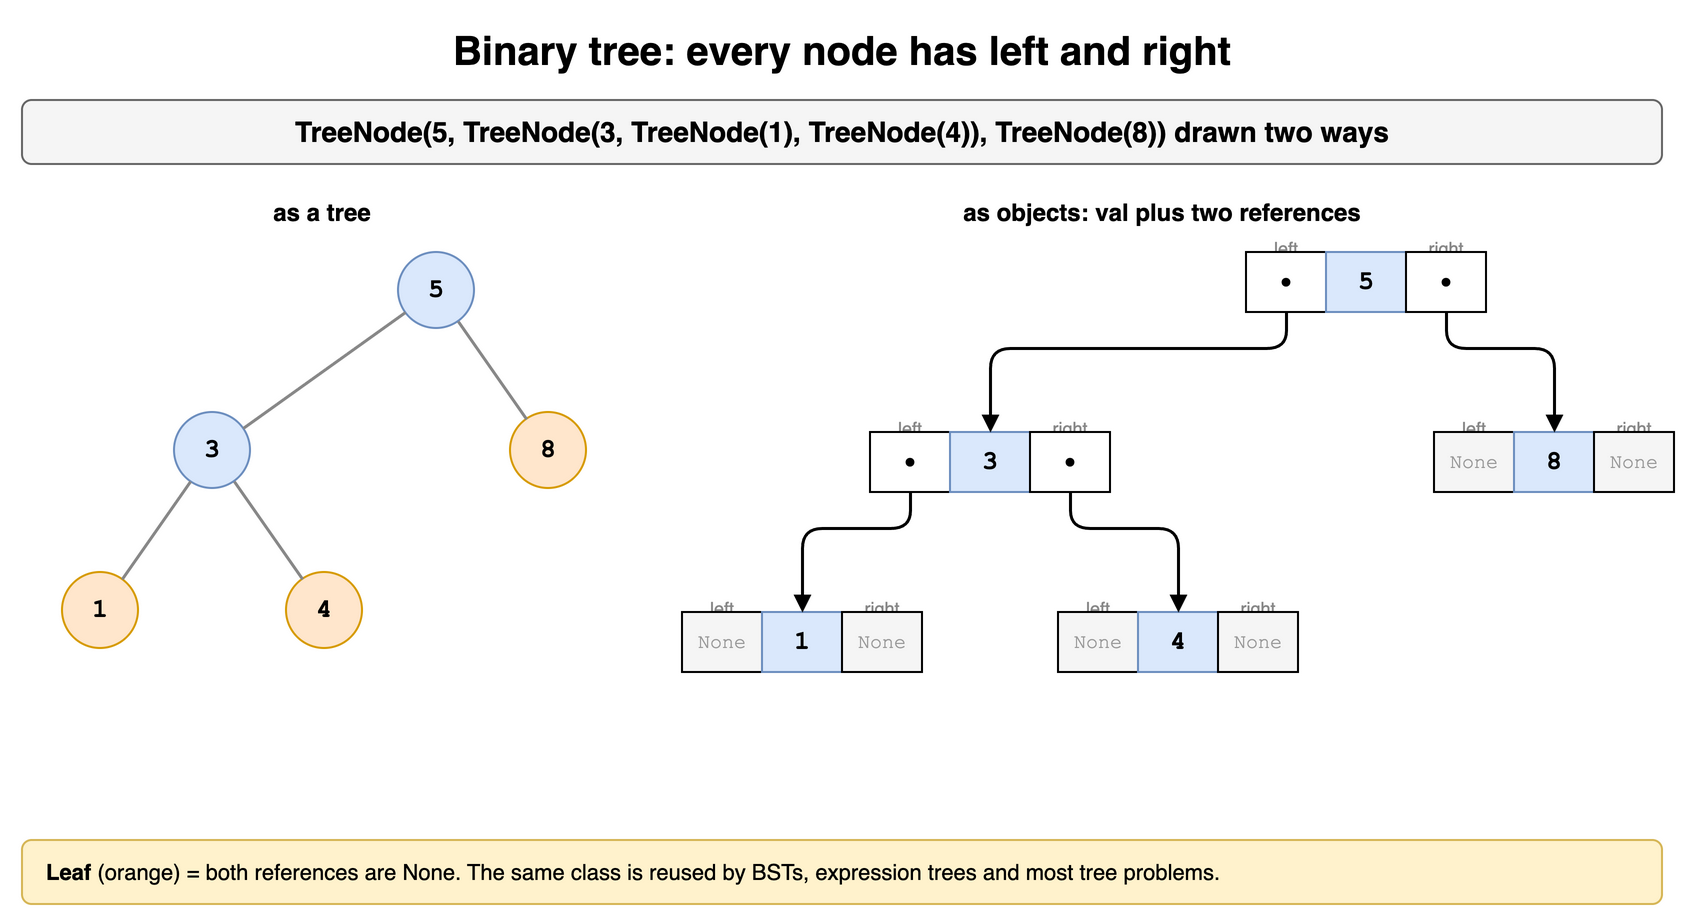

The diagram above was exported from draw.io. Its source (the exported page's mxGraphModel, read from the mxfile embedded in the PNG):
<mxGraphModel dx="900" dy="464" grid="1" gridSize="10" guides="1" tooltips="1" connect="1" arrows="1" fold="1" page="1" pageScale="1" pageWidth="900" pageHeight="464" math="0" shadow="0">
  <root>
    <mxCell id="0" />
    <mxCell id="1" parent="0" />
    <mxCell id="t2c1" value="Binary tree: every node has left and right" style="text;html=1;align=center;verticalAlign=middle;whiteSpace=wrap;fontSize=20;fontStyle=1;" vertex="1" parent="1">
      <mxGeometry x="40" y="10" width="820" height="30" as="geometry" />
    </mxCell>
    <mxCell id="t2c2" value="TreeNode(5, TreeNode(3, TreeNode(1), TreeNode(4)), TreeNode(8)) drawn two ways" style="rounded=1;whiteSpace=wrap;html=1;fillColor=#f5f5f5;strokeColor=#666666;fontStyle=1;fontSize=14;" vertex="1" parent="1">
      <mxGeometry x="40" y="50" width="820" height="32" as="geometry" />
    </mxCell>
    <mxCell id="t2c3" value="as a tree" style="text;html=1;align=center;verticalAlign=middle;whiteSpace=wrap;fontStyle=1;" vertex="1" parent="1">
      <mxGeometry x="40" y="96" width="300" height="20" as="geometry" />
    </mxCell>
    <mxCell id="t2c4" value="1" style="ellipse;whiteSpace=wrap;html=1;fontStyle=1;fontSize=13;fontFamily=Courier New;fillColor=#ffe6cc;strokeColor=#d79b00;" vertex="1" parent="1">
      <mxGeometry x="60.0" y="286.0" width="38" height="38" as="geometry" />
    </mxCell>
    <mxCell id="t2c5" value="3" style="ellipse;whiteSpace=wrap;html=1;fontStyle=1;fontSize=13;fontFamily=Courier New;fillColor=#dae8fc;strokeColor=#6c8ebf;" vertex="1" parent="1">
      <mxGeometry x="116.0" y="206.0" width="38" height="38" as="geometry" />
    </mxCell>
    <mxCell id="t2c6" value="4" style="ellipse;whiteSpace=wrap;html=1;fontStyle=1;fontSize=13;fontFamily=Courier New;fillColor=#ffe6cc;strokeColor=#d79b00;" vertex="1" parent="1">
      <mxGeometry x="172.0" y="286.0" width="38" height="38" as="geometry" />
    </mxCell>
    <mxCell id="t2c7" value="" style="endArrow=none;html=1;strokeWidth=1.5;strokeColor=#888888;" edge="1" parent="1" source="t2c5" target="t2c4">
      <mxGeometry relative="1" as="geometry" />
    </mxCell>
    <mxCell id="t2c8" value="" style="endArrow=none;html=1;strokeWidth=1.5;strokeColor=#888888;" edge="1" parent="1" source="t2c5" target="t2c6">
      <mxGeometry relative="1" as="geometry" />
    </mxCell>
    <mxCell id="t2c9" value="5" style="ellipse;whiteSpace=wrap;html=1;fontStyle=1;fontSize=13;fontFamily=Courier New;fillColor=#dae8fc;strokeColor=#6c8ebf;" vertex="1" parent="1">
      <mxGeometry x="228.0" y="126.0" width="38" height="38" as="geometry" />
    </mxCell>
    <mxCell id="t2c10" value="8" style="ellipse;whiteSpace=wrap;html=1;fontStyle=1;fontSize=13;fontFamily=Courier New;fillColor=#ffe6cc;strokeColor=#d79b00;" vertex="1" parent="1">
      <mxGeometry x="284.0" y="206.0" width="38" height="38" as="geometry" />
    </mxCell>
    <mxCell id="t2c11" value="" style="endArrow=none;html=1;strokeWidth=1.5;strokeColor=#888888;" edge="1" parent="1" source="t2c9" target="t2c5">
      <mxGeometry relative="1" as="geometry" />
    </mxCell>
    <mxCell id="t2c12" value="" style="endArrow=none;html=1;strokeWidth=1.5;strokeColor=#888888;" edge="1" parent="1" source="t2c9" target="t2c10">
      <mxGeometry relative="1" as="geometry" />
    </mxCell>
    <mxCell id="t2c13" value="as objects: val plus two references" style="text;html=1;align=center;verticalAlign=middle;whiteSpace=wrap;fontStyle=1;" vertex="1" parent="1">
      <mxGeometry x="360" y="96" width="500" height="20" as="geometry" />
    </mxCell>
    <mxCell id="t2c14" value="left" style="text;html=1;whiteSpace=wrap;fontSize=11;fontSize=9;align=center;fontColor=#888888;" vertex="1" parent="1">
      <mxGeometry x="370" y="292" width="40" height="14" as="geometry" />
    </mxCell>
    <mxCell id="t2c15" value="right" style="text;html=1;whiteSpace=wrap;fontSize=11;fontSize=9;align=center;fontColor=#888888;" vertex="1" parent="1">
      <mxGeometry x="450" y="292" width="40" height="14" as="geometry" />
    </mxCell>
    <mxCell id="t2c16" value="None" style="rounded=0;whiteSpace=wrap;html=1;fontFamily=Courier New;fontSize=10;fillColor=#f5f5f5;fontColor=#999999;" vertex="1" parent="1">
      <mxGeometry x="370" y="306" width="40" height="30" as="geometry" />
    </mxCell>
    <mxCell id="t2c17" value="1" style="rounded=0;whiteSpace=wrap;html=1;fontFamily=Courier New;fontSize=10;fontSize=13;fontStyle=1;fillColor=#dae8fc;strokeColor=#6c8ebf;" vertex="1" parent="1">
      <mxGeometry x="410" y="306" width="40" height="30" as="geometry" />
    </mxCell>
    <mxCell id="t2c18" value="None" style="rounded=0;whiteSpace=wrap;html=1;fontFamily=Courier New;fontSize=10;fillColor=#f5f5f5;fontColor=#999999;" vertex="1" parent="1">
      <mxGeometry x="450" y="306" width="40" height="30" as="geometry" />
    </mxCell>
    <mxCell id="t2c19" value="left" style="text;html=1;whiteSpace=wrap;fontSize=11;fontSize=9;align=center;fontColor=#888888;" vertex="1" parent="1">
      <mxGeometry x="464" y="202" width="40" height="14" as="geometry" />
    </mxCell>
    <mxCell id="t2c20" value="right" style="text;html=1;whiteSpace=wrap;fontSize=11;fontSize=9;align=center;fontColor=#888888;" vertex="1" parent="1">
      <mxGeometry x="544" y="202" width="40" height="14" as="geometry" />
    </mxCell>
    <mxCell id="t2c21" value="●" style="rounded=0;whiteSpace=wrap;html=1;fontFamily=Courier New;fontSize=10;fillColor=#ffffff;" vertex="1" parent="1">
      <mxGeometry x="464" y="216" width="40" height="30" as="geometry" />
    </mxCell>
    <mxCell id="t2c22" value="3" style="rounded=0;whiteSpace=wrap;html=1;fontFamily=Courier New;fontSize=10;fontSize=13;fontStyle=1;fillColor=#dae8fc;strokeColor=#6c8ebf;" vertex="1" parent="1">
      <mxGeometry x="504" y="216" width="40" height="30" as="geometry" />
    </mxCell>
    <mxCell id="t2c23" value="●" style="rounded=0;whiteSpace=wrap;html=1;fontFamily=Courier New;fontSize=10;fillColor=#ffffff;" vertex="1" parent="1">
      <mxGeometry x="544" y="216" width="40" height="30" as="geometry" />
    </mxCell>
    <mxCell id="t2c24" value="left" style="text;html=1;whiteSpace=wrap;fontSize=11;fontSize=9;align=center;fontColor=#888888;" vertex="1" parent="1">
      <mxGeometry x="558" y="292" width="40" height="14" as="geometry" />
    </mxCell>
    <mxCell id="t2c25" value="right" style="text;html=1;whiteSpace=wrap;fontSize=11;fontSize=9;align=center;fontColor=#888888;" vertex="1" parent="1">
      <mxGeometry x="638" y="292" width="40" height="14" as="geometry" />
    </mxCell>
    <mxCell id="t2c26" value="None" style="rounded=0;whiteSpace=wrap;html=1;fontFamily=Courier New;fontSize=10;fillColor=#f5f5f5;fontColor=#999999;" vertex="1" parent="1">
      <mxGeometry x="558" y="306" width="40" height="30" as="geometry" />
    </mxCell>
    <mxCell id="t2c27" value="4" style="rounded=0;whiteSpace=wrap;html=1;fontFamily=Courier New;fontSize=10;fontSize=13;fontStyle=1;fillColor=#dae8fc;strokeColor=#6c8ebf;" vertex="1" parent="1">
      <mxGeometry x="598" y="306" width="40" height="30" as="geometry" />
    </mxCell>
    <mxCell id="t2c28" value="None" style="rounded=0;whiteSpace=wrap;html=1;fontFamily=Courier New;fontSize=10;fillColor=#f5f5f5;fontColor=#999999;" vertex="1" parent="1">
      <mxGeometry x="638" y="306" width="40" height="30" as="geometry" />
    </mxCell>
    <mxCell id="t2c29" value="left" style="text;html=1;whiteSpace=wrap;fontSize=11;fontSize=9;align=center;fontColor=#888888;" vertex="1" parent="1">
      <mxGeometry x="652" y="112" width="40" height="14" as="geometry" />
    </mxCell>
    <mxCell id="t2c30" value="right" style="text;html=1;whiteSpace=wrap;fontSize=11;fontSize=9;align=center;fontColor=#888888;" vertex="1" parent="1">
      <mxGeometry x="732" y="112" width="40" height="14" as="geometry" />
    </mxCell>
    <mxCell id="t2c31" value="●" style="rounded=0;whiteSpace=wrap;html=1;fontFamily=Courier New;fontSize=10;fillColor=#ffffff;" vertex="1" parent="1">
      <mxGeometry x="652" y="126" width="40" height="30" as="geometry" />
    </mxCell>
    <mxCell id="t2c32" value="5" style="rounded=0;whiteSpace=wrap;html=1;fontFamily=Courier New;fontSize=10;fontSize=13;fontStyle=1;fillColor=#dae8fc;strokeColor=#6c8ebf;" vertex="1" parent="1">
      <mxGeometry x="692" y="126" width="40" height="30" as="geometry" />
    </mxCell>
    <mxCell id="t2c33" value="●" style="rounded=0;whiteSpace=wrap;html=1;fontFamily=Courier New;fontSize=10;fillColor=#ffffff;" vertex="1" parent="1">
      <mxGeometry x="732" y="126" width="40" height="30" as="geometry" />
    </mxCell>
    <mxCell id="t2c34" value="left" style="text;html=1;whiteSpace=wrap;fontSize=11;fontSize=9;align=center;fontColor=#888888;" vertex="1" parent="1">
      <mxGeometry x="746" y="202" width="40" height="14" as="geometry" />
    </mxCell>
    <mxCell id="t2c35" value="right" style="text;html=1;whiteSpace=wrap;fontSize=11;fontSize=9;align=center;fontColor=#888888;" vertex="1" parent="1">
      <mxGeometry x="826" y="202" width="40" height="14" as="geometry" />
    </mxCell>
    <mxCell id="t2c36" value="None" style="rounded=0;whiteSpace=wrap;html=1;fontFamily=Courier New;fontSize=10;fillColor=#f5f5f5;fontColor=#999999;" vertex="1" parent="1">
      <mxGeometry x="746" y="216" width="40" height="30" as="geometry" />
    </mxCell>
    <mxCell id="t2c37" value="8" style="rounded=0;whiteSpace=wrap;html=1;fontFamily=Courier New;fontSize=10;fontSize=13;fontStyle=1;fillColor=#dae8fc;strokeColor=#6c8ebf;" vertex="1" parent="1">
      <mxGeometry x="786" y="216" width="40" height="30" as="geometry" />
    </mxCell>
    <mxCell id="t2c38" value="None" style="rounded=0;whiteSpace=wrap;html=1;fontFamily=Courier New;fontSize=10;fillColor=#f5f5f5;fontColor=#999999;" vertex="1" parent="1">
      <mxGeometry x="826" y="216" width="40" height="30" as="geometry" />
    </mxCell>
    <mxCell id="t2c39" value="" style="endArrow=block;html=1;strokeWidth=1.5;endSize=5;rounded=1;" edge="1" parent="1">
      <mxGeometry relative="1" as="geometry">
        <mxPoint x="484" y="246" as="sourcePoint" />
        <mxPoint x="430" y="306" as="targetPoint" />
        <Array as="points">
          <mxPoint x="484" y="264" />
          <mxPoint x="430" y="264" />
        </Array>
      </mxGeometry>
    </mxCell>
    <mxCell id="t2c40" value="" style="endArrow=block;html=1;strokeWidth=1.5;endSize=5;rounded=1;" edge="1" parent="1">
      <mxGeometry relative="1" as="geometry">
        <mxPoint x="564" y="246" as="sourcePoint" />
        <mxPoint x="618" y="306" as="targetPoint" />
        <Array as="points">
          <mxPoint x="564" y="264" />
          <mxPoint x="618" y="264" />
        </Array>
      </mxGeometry>
    </mxCell>
    <mxCell id="t2c41" value="" style="endArrow=block;html=1;strokeWidth=1.5;endSize=5;rounded=1;" edge="1" parent="1">
      <mxGeometry relative="1" as="geometry">
        <mxPoint x="672" y="156" as="sourcePoint" />
        <mxPoint x="524" y="216" as="targetPoint" />
        <Array as="points">
          <mxPoint x="672" y="174" />
          <mxPoint x="524" y="174" />
        </Array>
      </mxGeometry>
    </mxCell>
    <mxCell id="t2c42" value="" style="endArrow=block;html=1;strokeWidth=1.5;endSize=5;rounded=1;" edge="1" parent="1">
      <mxGeometry relative="1" as="geometry">
        <mxPoint x="752" y="156" as="sourcePoint" />
        <mxPoint x="806" y="216" as="targetPoint" />
        <Array as="points">
          <mxPoint x="752" y="174" />
          <mxPoint x="806" y="174" />
        </Array>
      </mxGeometry>
    </mxCell>
    <mxCell id="t2c43" value="&lt;b&gt;Leaf&lt;/b&gt; (orange) = both references are None. The same class is reused by BSTs, expression trees and most tree problems." style="rounded=1;whiteSpace=wrap;html=1;align=left;spacingLeft=10;fontSize=11;fillColor=#fff2cc;strokeColor=#d6b656;" vertex="1" parent="1">
      <mxGeometry x="40" y="420" width="820" height="32" as="geometry" />
    </mxCell>
  </root>
</mxGraphModel>